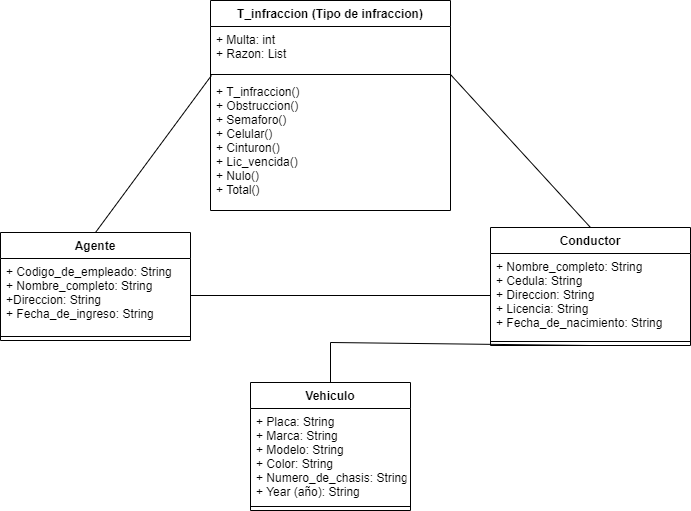

The diagram above was exported from draw.io. Its source (the exported page's mxGraphModel, read from the mxfile embedded in the PNG):
<mxGraphModel dx="1662" dy="903" grid="1" gridSize="10" guides="1" tooltips="1" connect="1" arrows="1" fold="1" page="1" pageScale="1" pageWidth="850" pageHeight="1100" math="0" shadow="0">
  <root>
    <mxCell id="0" />
    <mxCell id="1" parent="0" />
    <mxCell id="CTzU84dC-CqVbpJEHdyU-18" value="T_infraccion (Tipo de infraccion)" style="swimlane;fontStyle=1;align=center;verticalAlign=top;childLayout=stackLayout;horizontal=1;startSize=26;horizontalStack=0;resizeParent=1;resizeParentMax=0;resizeLast=0;collapsible=1;marginBottom=0;" vertex="1" parent="1">
      <mxGeometry x="280" y="88" width="240" height="210" as="geometry" />
    </mxCell>
    <mxCell id="CTzU84dC-CqVbpJEHdyU-19" value="+ Multa: int&#10;+ Razon: List" style="text;strokeColor=none;fillColor=none;align=left;verticalAlign=top;spacingLeft=4;spacingRight=4;overflow=hidden;rotatable=0;points=[[0,0.5],[1,0.5]];portConstraint=eastwest;" vertex="1" parent="CTzU84dC-CqVbpJEHdyU-18">
      <mxGeometry y="26" width="240" height="44" as="geometry" />
    </mxCell>
    <mxCell id="CTzU84dC-CqVbpJEHdyU-20" value="" style="line;strokeWidth=1;fillColor=none;align=left;verticalAlign=middle;spacingTop=-1;spacingLeft=3;spacingRight=3;rotatable=0;labelPosition=right;points=[];portConstraint=eastwest;" vertex="1" parent="CTzU84dC-CqVbpJEHdyU-18">
      <mxGeometry y="70" width="240" height="8" as="geometry" />
    </mxCell>
    <mxCell id="CTzU84dC-CqVbpJEHdyU-21" value="+ T_infraccion()&#10;+ Obstruccion()&#10;+ Semaforo()&#10;+ Celular()&#10;+ Cinturon()&#10;+ Lic_vencida()&#10;+ Nulo()&#10;+ Total()" style="text;strokeColor=none;fillColor=none;align=left;verticalAlign=top;spacingLeft=4;spacingRight=4;overflow=hidden;rotatable=0;points=[[0,0.5],[1,0.5]];portConstraint=eastwest;" vertex="1" parent="CTzU84dC-CqVbpJEHdyU-18">
      <mxGeometry y="78" width="240" height="132" as="geometry" />
    </mxCell>
    <mxCell id="CTzU84dC-CqVbpJEHdyU-22" value="Agente" style="swimlane;fontStyle=1;align=center;verticalAlign=top;childLayout=stackLayout;horizontal=1;startSize=26;horizontalStack=0;resizeParent=1;resizeParentMax=0;resizeLast=0;collapsible=1;marginBottom=0;" vertex="1" parent="1">
      <mxGeometry x="70" y="320" width="190" height="108" as="geometry" />
    </mxCell>
    <mxCell id="CTzU84dC-CqVbpJEHdyU-23" value="+ Codigo_de_empleado: String&#10;+ Nombre_completo: String&#10;+Direccion: String&#10;+ Fecha_de_ingreso: String" style="text;strokeColor=none;fillColor=none;align=left;verticalAlign=top;spacingLeft=4;spacingRight=4;overflow=hidden;rotatable=0;points=[[0,0.5],[1,0.5]];portConstraint=eastwest;" vertex="1" parent="CTzU84dC-CqVbpJEHdyU-22">
      <mxGeometry y="26" width="190" height="74" as="geometry" />
    </mxCell>
    <mxCell id="CTzU84dC-CqVbpJEHdyU-24" value="" style="line;strokeWidth=1;fillColor=none;align=left;verticalAlign=middle;spacingTop=-1;spacingLeft=3;spacingRight=3;rotatable=0;labelPosition=right;points=[];portConstraint=eastwest;" vertex="1" parent="CTzU84dC-CqVbpJEHdyU-22">
      <mxGeometry y="100" width="190" height="8" as="geometry" />
    </mxCell>
    <mxCell id="CTzU84dC-CqVbpJEHdyU-26" value="Conductor" style="swimlane;fontStyle=1;align=center;verticalAlign=top;childLayout=stackLayout;horizontal=1;startSize=26;horizontalStack=0;resizeParent=1;resizeParentMax=0;resizeLast=0;collapsible=1;marginBottom=0;" vertex="1" parent="1">
      <mxGeometry x="560" y="315" width="200" height="118" as="geometry" />
    </mxCell>
    <mxCell id="CTzU84dC-CqVbpJEHdyU-27" value="+ Nombre_completo: String&#10;+ Cedula: String&#10;+ Direccion: String&#10;+ Licencia: String&#10;+ Fecha_de_nacimiento: String" style="text;strokeColor=none;fillColor=none;align=left;verticalAlign=top;spacingLeft=4;spacingRight=4;overflow=hidden;rotatable=0;points=[[0,0.5],[1,0.5]];portConstraint=eastwest;" vertex="1" parent="CTzU84dC-CqVbpJEHdyU-26">
      <mxGeometry y="26" width="200" height="84" as="geometry" />
    </mxCell>
    <mxCell id="CTzU84dC-CqVbpJEHdyU-28" value="" style="line;strokeWidth=1;fillColor=none;align=left;verticalAlign=middle;spacingTop=-1;spacingLeft=3;spacingRight=3;rotatable=0;labelPosition=right;points=[];portConstraint=eastwest;" vertex="1" parent="CTzU84dC-CqVbpJEHdyU-26">
      <mxGeometry y="110" width="200" height="8" as="geometry" />
    </mxCell>
    <mxCell id="CTzU84dC-CqVbpJEHdyU-30" value="Vehiculo" style="swimlane;fontStyle=1;align=center;verticalAlign=top;childLayout=stackLayout;horizontal=1;startSize=26;horizontalStack=0;resizeParent=1;resizeParentMax=0;resizeLast=0;collapsible=1;marginBottom=0;" vertex="1" parent="1">
      <mxGeometry x="320" y="470" width="160" height="128" as="geometry" />
    </mxCell>
    <mxCell id="CTzU84dC-CqVbpJEHdyU-31" value="+ Placa: String&#10;+ Marca: String&#10;+ Modelo: String&#10;+ Color: String&#10;+ Numero_de_chasis: String&#10;+ Year (año): String" style="text;strokeColor=none;fillColor=none;align=left;verticalAlign=top;spacingLeft=4;spacingRight=4;overflow=hidden;rotatable=0;points=[[0,0.5],[1,0.5]];portConstraint=eastwest;" vertex="1" parent="CTzU84dC-CqVbpJEHdyU-30">
      <mxGeometry y="26" width="160" height="94" as="geometry" />
    </mxCell>
    <mxCell id="CTzU84dC-CqVbpJEHdyU-32" value="" style="line;strokeWidth=1;fillColor=none;align=left;verticalAlign=middle;spacingTop=-1;spacingLeft=3;spacingRight=3;rotatable=0;labelPosition=right;points=[];portConstraint=eastwest;" vertex="1" parent="CTzU84dC-CqVbpJEHdyU-30">
      <mxGeometry y="120" width="160" height="8" as="geometry" />
    </mxCell>
    <mxCell id="CTzU84dC-CqVbpJEHdyU-42" value="" style="endArrow=none;html=1;rounded=0;exitX=1;exitY=0.5;exitDx=0;exitDy=0;entryX=0;entryY=0.5;entryDx=0;entryDy=0;" edge="1" parent="1" source="CTzU84dC-CqVbpJEHdyU-23" target="CTzU84dC-CqVbpJEHdyU-27">
      <mxGeometry width="50" height="50" relative="1" as="geometry">
        <mxPoint x="340" y="320" as="sourcePoint" />
        <mxPoint x="390" y="270" as="targetPoint" />
      </mxGeometry>
    </mxCell>
    <mxCell id="CTzU84dC-CqVbpJEHdyU-43" value="" style="endArrow=none;html=1;rounded=0;exitX=0.5;exitY=0;exitDx=0;exitDy=0;entryX=0.004;entryY=-0.023;entryDx=0;entryDy=0;entryPerimeter=0;" edge="1" parent="1" source="CTzU84dC-CqVbpJEHdyU-22" target="CTzU84dC-CqVbpJEHdyU-21">
      <mxGeometry width="50" height="50" relative="1" as="geometry">
        <mxPoint x="120" y="230" as="sourcePoint" />
        <mxPoint x="170" y="180" as="targetPoint" />
      </mxGeometry>
    </mxCell>
    <mxCell id="CTzU84dC-CqVbpJEHdyU-44" value="" style="endArrow=none;html=1;rounded=0;entryX=1;entryY=0.5;entryDx=0;entryDy=0;entryPerimeter=0;exitX=0.5;exitY=0;exitDx=0;exitDy=0;" edge="1" parent="1" source="CTzU84dC-CqVbpJEHdyU-26" target="CTzU84dC-CqVbpJEHdyU-20">
      <mxGeometry width="50" height="50" relative="1" as="geometry">
        <mxPoint x="660" y="310" as="sourcePoint" />
        <mxPoint x="660" y="200" as="targetPoint" />
      </mxGeometry>
    </mxCell>
    <mxCell id="CTzU84dC-CqVbpJEHdyU-45" value="" style="endArrow=none;html=1;rounded=0;entryX=0.5;entryY=1;entryDx=0;entryDy=0;exitX=0.5;exitY=0;exitDx=0;exitDy=0;" edge="1" parent="1" source="CTzU84dC-CqVbpJEHdyU-30" target="CTzU84dC-CqVbpJEHdyU-26">
      <mxGeometry width="50" height="50" relative="1" as="geometry">
        <mxPoint x="180" y="580" as="sourcePoint" />
        <mxPoint x="230" y="530" as="targetPoint" />
        <Array as="points">
          <mxPoint x="400" y="430" />
        </Array>
      </mxGeometry>
    </mxCell>
  </root>
</mxGraphModel>